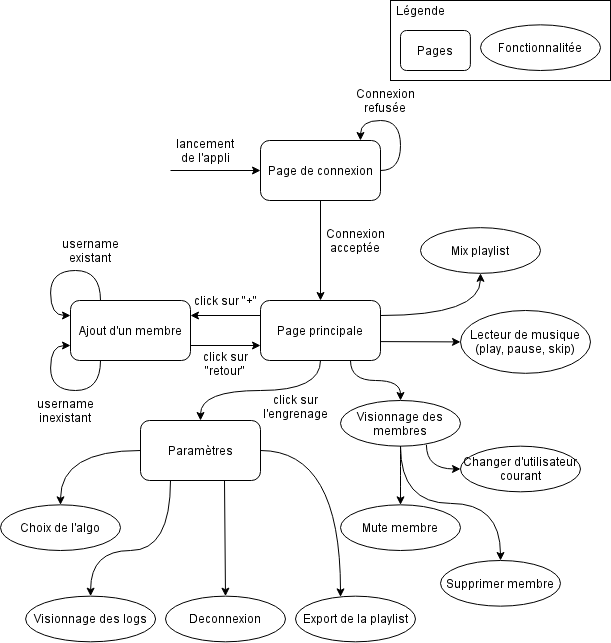

The diagram above was exported from draw.io. Its source (the exported page's mxGraphModel, read from the mxfile embedded in the PNG):
<mxGraphModel dx="2462" dy="2132" grid="1" gridSize="10" guides="1" tooltips="1" connect="1" arrows="1" fold="1" page="1" pageScale="1" pageWidth="827" pageHeight="1169" math="0" shadow="0">
  <root>
    <mxCell id="0" />
    <mxCell id="1" parent="0" />
    <mxCell id="rJ_v1y78IgSOi69umOdp-3" value="" style="edgeStyle=orthogonalEdgeStyle;rounded=0;orthogonalLoop=1;jettySize=auto;html=1;" parent="1" source="rJ_v1y78IgSOi69umOdp-1" target="rJ_v1y78IgSOi69umOdp-2" edge="1">
      <mxGeometry relative="1" as="geometry" />
    </mxCell>
    <mxCell id="rJ_v1y78IgSOi69umOdp-7" style="edgeStyle=orthogonalEdgeStyle;orthogonalLoop=1;jettySize=auto;html=1;exitX=1;exitY=0.5;exitDx=0;exitDy=0;entryX=0.833;entryY=0;entryDx=0;entryDy=0;entryPerimeter=0;curved=1;" parent="1" source="rJ_v1y78IgSOi69umOdp-1" target="rJ_v1y78IgSOi69umOdp-1" edge="1">
      <mxGeometry relative="1" as="geometry">
        <mxPoint x="170" y="80" as="targetPoint" />
        <Array as="points">
          <mxPoint x="240" y="120" />
          <mxPoint x="240" y="70" />
          <mxPoint x="200" y="70" />
        </Array>
      </mxGeometry>
    </mxCell>
    <mxCell id="rJ_v1y78IgSOi69umOdp-1" value="Page de connexion" style="rounded=1;whiteSpace=wrap;html=1;fillColor=none;" parent="1" vertex="1">
      <mxGeometry x="100" y="90" width="120" height="60" as="geometry" />
    </mxCell>
    <mxCell id="rJ_v1y78IgSOi69umOdp-51" style="edgeStyle=orthogonalEdgeStyle;orthogonalLoop=1;jettySize=auto;html=1;curved=1;exitX=1;exitY=0.25;exitDx=0;exitDy=0;" parent="1" source="rJ_v1y78IgSOi69umOdp-2" target="rJ_v1y78IgSOi69umOdp-50" edge="1">
      <mxGeometry relative="1" as="geometry">
        <Array as="points">
          <mxPoint x="320" y="265" />
        </Array>
      </mxGeometry>
    </mxCell>
    <mxCell id="rJ_v1y78IgSOi69umOdp-52" style="edgeStyle=none;orthogonalLoop=1;jettySize=auto;html=1;entryX=1;entryY=0.25;entryDx=0;entryDy=0;exitX=0;exitY=0.25;exitDx=0;exitDy=0;" parent="1" source="rJ_v1y78IgSOi69umOdp-2" target="rJ_v1y78IgSOi69umOdp-55" edge="1">
      <mxGeometry relative="1" as="geometry">
        <mxPoint x="9.973857446339935" y="279.32613643318723" as="targetPoint" />
      </mxGeometry>
    </mxCell>
    <mxCell id="-_vALnkqGlt09a9OkoY5-9" style="edgeStyle=orthogonalEdgeStyle;curved=1;rounded=0;orthogonalLoop=1;jettySize=auto;html=1;exitX=0.75;exitY=1;exitDx=0;exitDy=0;entryX=0.5;entryY=0;entryDx=0;entryDy=0;" parent="1" source="rJ_v1y78IgSOi69umOdp-2" target="-_vALnkqGlt09a9OkoY5-1" edge="1">
      <mxGeometry relative="1" as="geometry" />
    </mxCell>
    <mxCell id="-_vALnkqGlt09a9OkoY5-11" style="edgeStyle=none;rounded=0;orthogonalLoop=1;jettySize=auto;html=1;exitX=0.999;exitY=0.685;exitDx=0;exitDy=0;entryX=0;entryY=0.5;entryDx=0;entryDy=0;exitPerimeter=0;" parent="1" source="rJ_v1y78IgSOi69umOdp-2" target="rJ_v1y78IgSOi69umOdp-71" edge="1">
      <mxGeometry relative="1" as="geometry" />
    </mxCell>
    <mxCell id="rJ_v1y78IgSOi69umOdp-2" value="Page principale" style="rounded=1;whiteSpace=wrap;html=1;fillColor=none;" parent="1" vertex="1">
      <mxGeometry x="100" y="250" width="120" height="60" as="geometry" />
    </mxCell>
    <mxCell id="rJ_v1y78IgSOi69umOdp-16" value="" style="edgeStyle=orthogonalEdgeStyle;curved=1;orthogonalLoop=1;jettySize=auto;html=1;" parent="1" source="rJ_v1y78IgSOi69umOdp-13" target="rJ_v1y78IgSOi69umOdp-18" edge="1">
      <mxGeometry relative="1" as="geometry">
        <mxPoint x="160" y="540" as="targetPoint" />
      </mxGeometry>
    </mxCell>
    <mxCell id="rJ_v1y78IgSOi69umOdp-33" style="edgeStyle=orthogonalEdgeStyle;curved=1;orthogonalLoop=1;jettySize=auto;html=1;exitX=1;exitY=0.5;exitDx=0;exitDy=0;" parent="1" source="rJ_v1y78IgSOi69umOdp-13" target="rJ_v1y78IgSOi69umOdp-34" edge="1">
      <mxGeometry relative="1" as="geometry">
        <mxPoint x="400" y="360" as="targetPoint" />
        <Array as="points">
          <mxPoint x="180" y="400" />
        </Array>
      </mxGeometry>
    </mxCell>
    <mxCell id="-_vALnkqGlt09a9OkoY5-3" style="rounded=0;orthogonalLoop=1;jettySize=auto;html=1;exitX=0.7;exitY=1.002;exitDx=0;exitDy=0;entryX=0.5;entryY=0;entryDx=0;entryDy=0;exitPerimeter=0;" parent="1" source="rJ_v1y78IgSOi69umOdp-13" target="rJ_v1y78IgSOi69umOdp-26" edge="1">
      <mxGeometry relative="1" as="geometry" />
    </mxCell>
    <mxCell id="rJ_v1y78IgSOi69umOdp-13" value="Paramètres" style="rounded=1;whiteSpace=wrap;html=1;fillColor=none;" parent="1" vertex="1">
      <mxGeometry x="-20" y="370" width="120" height="60" as="geometry" />
    </mxCell>
    <mxCell id="rJ_v1y78IgSOi69umOdp-5" value="Connexion acceptée" style="text;html=1;strokeColor=none;fillColor=none;align=center;verticalAlign=middle;whiteSpace=wrap;rounded=0;" parent="1" vertex="1">
      <mxGeometry x="160" y="180" width="70" height="20" as="geometry" />
    </mxCell>
    <mxCell id="rJ_v1y78IgSOi69umOdp-6" value="Connexion refusée" style="text;html=1;strokeColor=none;fillColor=none;align=center;verticalAlign=middle;whiteSpace=wrap;rounded=0;" parent="1" vertex="1">
      <mxGeometry x="190" y="40" width="70" height="20" as="geometry" />
    </mxCell>
    <mxCell id="rJ_v1y78IgSOi69umOdp-8" value="" style="endArrow=classic;html=1;entryX=0;entryY=0.5;entryDx=0;entryDy=0;" parent="1" target="rJ_v1y78IgSOi69umOdp-1" edge="1">
      <mxGeometry width="50" height="50" relative="1" as="geometry">
        <mxPoint x="10" y="120" as="sourcePoint" />
        <mxPoint x="150" y="360" as="targetPoint" />
      </mxGeometry>
    </mxCell>
    <mxCell id="rJ_v1y78IgSOi69umOdp-9" value="lancement de l'appli" style="text;html=1;strokeColor=none;fillColor=none;align=center;verticalAlign=middle;whiteSpace=wrap;rounded=0;" parent="1" vertex="1">
      <mxGeometry x="10" y="90" width="70" height="20" as="geometry" />
    </mxCell>
    <mxCell id="rJ_v1y78IgSOi69umOdp-11" value="click sur l'engrenage" style="text;html=1;strokeColor=none;fillColor=none;align=center;verticalAlign=middle;whiteSpace=wrap;rounded=0;" parent="1" vertex="1">
      <mxGeometry x="100" y="345.66" width="70" height="20" as="geometry" />
    </mxCell>
    <mxCell id="rJ_v1y78IgSOi69umOdp-18" value="Choix de l'algo" style="ellipse;whiteSpace=wrap;html=1;rounded=0;fillColor=none;" parent="1" vertex="1">
      <mxGeometry x="-160" y="454.34000000000003" width="120" height="45.66" as="geometry" />
    </mxCell>
    <mxCell id="rJ_v1y78IgSOi69umOdp-26" value="Deconnexion" style="ellipse;whiteSpace=wrap;html=1;rounded=0;fillColor=none;" parent="1" vertex="1">
      <mxGeometry x="4.999999999999995" y="545.66" width="120" height="45.66" as="geometry" />
    </mxCell>
    <mxCell id="rJ_v1y78IgSOi69umOdp-28" value="" style="edgeStyle=orthogonalEdgeStyle;curved=1;orthogonalLoop=1;jettySize=auto;html=1;exitX=0.25;exitY=1;exitDx=0;exitDy=0;entryX=0.5;entryY=0;entryDx=0;entryDy=0;" parent="1" source="rJ_v1y78IgSOi69umOdp-13" target="rJ_v1y78IgSOi69umOdp-29" edge="1">
      <mxGeometry relative="1" as="geometry">
        <mxPoint x="230" y="542.83" as="sourcePoint" />
        <mxPoint x="310" y="542.83" as="targetPoint" />
        <Array as="points">
          <mxPoint x="10" y="500" />
          <mxPoint x="-70" y="500" />
        </Array>
      </mxGeometry>
    </mxCell>
    <mxCell id="rJ_v1y78IgSOi69umOdp-29" value="Visionnage des logs" style="ellipse;whiteSpace=wrap;html=1;rounded=0;fillColor=none;" parent="1" vertex="1">
      <mxGeometry x="-134.9" y="545.66" width="130" height="45.66" as="geometry" />
    </mxCell>
    <mxCell id="rJ_v1y78IgSOi69umOdp-37" value="Mute membre" style="ellipse;whiteSpace=wrap;html=1;rounded=0;fillColor=none;" parent="1" vertex="1">
      <mxGeometry x="180" y="454.34" width="120" height="45.66" as="geometry" />
    </mxCell>
    <mxCell id="rJ_v1y78IgSOi69umOdp-39" value="Supprimer membre" style="ellipse;whiteSpace=wrap;html=1;rounded=0;fillColor=none;" parent="1" vertex="1">
      <mxGeometry x="280" y="510.0000000000001" width="120" height="45.66" as="geometry" />
    </mxCell>
    <mxCell id="rJ_v1y78IgSOi69umOdp-34" value="Export de la playlist" style="ellipse;whiteSpace=wrap;html=1;rounded=0;fillColor=none;" parent="1" vertex="1">
      <mxGeometry x="135" y="545.66" width="120" height="45.66" as="geometry" />
    </mxCell>
    <mxCell id="rJ_v1y78IgSOi69umOdp-47" style="edgeStyle=orthogonalEdgeStyle;orthogonalLoop=1;jettySize=auto;html=1;entryX=0.5;entryY=0;entryDx=0;entryDy=0;exitX=0.5;exitY=1;exitDx=0;exitDy=0;curved=1;" parent="1" source="rJ_v1y78IgSOi69umOdp-2" target="rJ_v1y78IgSOi69umOdp-13" edge="1">
      <mxGeometry relative="1" as="geometry">
        <mxPoint x="160" y="315.6599999999994" as="sourcePoint" />
      </mxGeometry>
    </mxCell>
    <mxCell id="rJ_v1y78IgSOi69umOdp-50" value="Mix playlist" style="ellipse;whiteSpace=wrap;html=1;rounded=0;fillColor=none;" parent="1" vertex="1">
      <mxGeometry x="260" y="177.17000000000002" width="120" height="45.66" as="geometry" />
    </mxCell>
    <mxCell id="rJ_v1y78IgSOi69umOdp-62" style="edgeStyle=none;orthogonalLoop=1;jettySize=auto;html=1;entryX=0;entryY=0.75;entryDx=0;entryDy=0;exitX=1;exitY=0.75;exitDx=0;exitDy=0;" parent="1" source="rJ_v1y78IgSOi69umOdp-55" target="rJ_v1y78IgSOi69umOdp-2" edge="1">
      <mxGeometry relative="1" as="geometry" />
    </mxCell>
    <mxCell id="rJ_v1y78IgSOi69umOdp-66" style="edgeStyle=orthogonalEdgeStyle;orthogonalLoop=1;jettySize=auto;html=1;exitX=0.25;exitY=0;exitDx=0;exitDy=0;curved=1;entryX=0;entryY=0.25;entryDx=0;entryDy=0;" parent="1" source="rJ_v1y78IgSOi69umOdp-55" target="rJ_v1y78IgSOi69umOdp-55" edge="1">
      <mxGeometry relative="1" as="geometry">
        <mxPoint x="-49.9" y="190" as="targetPoint" />
        <Array as="points">
          <mxPoint x="-59.900000000000006" y="220" />
          <mxPoint x="-109.9" y="220" />
          <mxPoint x="-109.9" y="265" />
        </Array>
      </mxGeometry>
    </mxCell>
    <mxCell id="rJ_v1y78IgSOi69umOdp-55" value="Ajout d'un membre" style="rounded=1;whiteSpace=wrap;html=1;fillColor=none;" parent="1" vertex="1">
      <mxGeometry x="-90" y="250" width="120" height="60" as="geometry" />
    </mxCell>
    <mxCell id="rJ_v1y78IgSOi69umOdp-60" value="click sur &quot;+&quot;" style="text;html=1;strokeColor=none;fillColor=none;align=center;verticalAlign=middle;whiteSpace=wrap;rounded=0;" parent="1" vertex="1">
      <mxGeometry x="30" y="240" width="70" height="20" as="geometry" />
    </mxCell>
    <mxCell id="rJ_v1y78IgSOi69umOdp-63" value="click sur &quot;retour&quot;" style="text;html=1;strokeColor=none;fillColor=none;align=center;verticalAlign=middle;whiteSpace=wrap;rounded=0;" parent="1" vertex="1">
      <mxGeometry x="30" y="302.83" width="70" height="20" as="geometry" />
    </mxCell>
    <mxCell id="rJ_v1y78IgSOi69umOdp-67" value="username existant" style="text;html=1;strokeColor=none;fillColor=none;align=center;verticalAlign=middle;whiteSpace=wrap;rounded=0;" parent="1" vertex="1">
      <mxGeometry x="-104.9" y="190" width="70" height="20" as="geometry" />
    </mxCell>
    <mxCell id="rJ_v1y78IgSOi69umOdp-68" value="username inexistant" style="text;html=1;strokeColor=none;fillColor=none;align=center;verticalAlign=middle;whiteSpace=wrap;rounded=0;" parent="1" vertex="1">
      <mxGeometry x="-129.9" y="350" width="70" height="20" as="geometry" />
    </mxCell>
    <mxCell id="rJ_v1y78IgSOi69umOdp-69" style="edgeStyle=orthogonalEdgeStyle;curved=1;orthogonalLoop=1;jettySize=auto;html=1;exitX=0.25;exitY=1;exitDx=0;exitDy=0;entryX=0;entryY=0.75;entryDx=0;entryDy=0;" parent="1" source="rJ_v1y78IgSOi69umOdp-55" target="rJ_v1y78IgSOi69umOdp-55" edge="1">
      <mxGeometry relative="1" as="geometry">
        <Array as="points">
          <mxPoint x="-59.900000000000006" y="340" />
          <mxPoint x="-109.9" y="340" />
          <mxPoint x="-109.9" y="295" />
        </Array>
      </mxGeometry>
    </mxCell>
    <mxCell id="rJ_v1y78IgSOi69umOdp-71" value="Lecteur de musique&lt;br&gt;(play, pause, skip)" style="ellipse;whiteSpace=wrap;html=1;rounded=0;fillColor=none;" parent="1" vertex="1">
      <mxGeometry x="300" y="260" width="130" height="62.83" as="geometry" />
    </mxCell>
    <mxCell id="rJ_v1y78IgSOi69umOdp-78" value="Pages" style="rounded=1;whiteSpace=wrap;html=1;fillColor=none;" parent="1" vertex="1">
      <mxGeometry x="240" y="-19.999999999999996" width="69.9" height="40" as="geometry" />
    </mxCell>
    <mxCell id="rJ_v1y78IgSOi69umOdp-79" value="Fonctionnalitée" style="ellipse;whiteSpace=wrap;html=1;rounded=0;fillColor=none;" parent="1" vertex="1">
      <mxGeometry x="320" y="-25.659999999999997" width="120" height="45.66" as="geometry" />
    </mxCell>
    <mxCell id="rJ_v1y78IgSOi69umOdp-80" value="" style="rounded=0;whiteSpace=wrap;html=1;fillColor=none;" parent="1" vertex="1">
      <mxGeometry x="230" y="-50" width="220" height="80" as="geometry" />
    </mxCell>
    <mxCell id="rJ_v1y78IgSOi69umOdp-81" value="Légende" style="text;html=1;strokeColor=none;fillColor=none;align=center;verticalAlign=middle;whiteSpace=wrap;rounded=0;" parent="1" vertex="1">
      <mxGeometry x="240" y="-50" width="40" height="20" as="geometry" />
    </mxCell>
    <mxCell id="-_vALnkqGlt09a9OkoY5-5" style="edgeStyle=orthogonalEdgeStyle;curved=1;rounded=0;orthogonalLoop=1;jettySize=auto;html=1;exitX=0.5;exitY=1;exitDx=0;exitDy=0;entryX=0.5;entryY=0;entryDx=0;entryDy=0;" parent="1" source="-_vALnkqGlt09a9OkoY5-1" target="rJ_v1y78IgSOi69umOdp-37" edge="1">
      <mxGeometry relative="1" as="geometry" />
    </mxCell>
    <mxCell id="-_vALnkqGlt09a9OkoY5-6" style="edgeStyle=orthogonalEdgeStyle;curved=1;rounded=0;orthogonalLoop=1;jettySize=auto;html=1;exitX=0.5;exitY=1;exitDx=0;exitDy=0;" parent="1" source="-_vALnkqGlt09a9OkoY5-1" target="rJ_v1y78IgSOi69umOdp-39" edge="1">
      <mxGeometry relative="1" as="geometry" />
    </mxCell>
    <mxCell id="-_vALnkqGlt09a9OkoY5-14" style="edgeStyle=orthogonalEdgeStyle;curved=1;rounded=0;orthogonalLoop=1;jettySize=auto;html=1;exitX=0.716;exitY=0.971;exitDx=0;exitDy=0;entryX=0;entryY=0.5;entryDx=0;entryDy=0;exitPerimeter=0;" parent="1" source="-_vALnkqGlt09a9OkoY5-1" target="-_vALnkqGlt09a9OkoY5-8" edge="1">
      <mxGeometry relative="1" as="geometry" />
    </mxCell>
    <mxCell id="-_vALnkqGlt09a9OkoY5-1" value="Visionnage des membres" style="ellipse;whiteSpace=wrap;html=1;rounded=0;fillColor=none;" parent="1" vertex="1">
      <mxGeometry x="180" y="350" width="120" height="45.66" as="geometry" />
    </mxCell>
    <mxCell id="-_vALnkqGlt09a9OkoY5-8" value="Changer d'utilisateur courant" style="ellipse;whiteSpace=wrap;html=1;rounded=0;fillColor=none;" parent="1" vertex="1">
      <mxGeometry x="300" y="395.6600000000001" width="120" height="45.66" as="geometry" />
    </mxCell>
  </root>
</mxGraphModel>